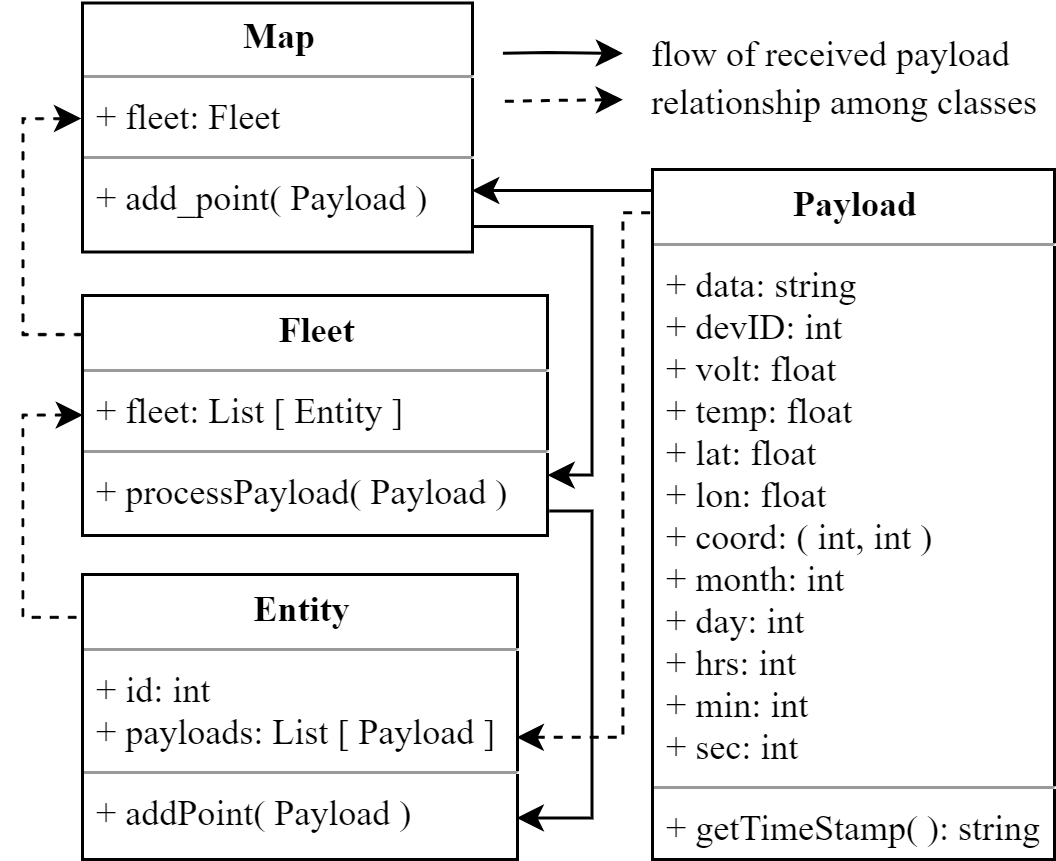

The diagram above was exported from draw.io. Its source (the exported page's mxGraphModel, read from the mxfile embedded in the PNG):
<mxGraphModel dx="705" dy="271" grid="0" gridSize="10" guides="1" tooltips="1" connect="1" arrows="1" fold="1" page="1" pageScale="1" pageWidth="850" pageHeight="1100" background="#ffffff" math="0" shadow="0">
  <root>
    <mxCell id="0" />
    <mxCell id="1" parent="0" />
    <mxCell id="_nGrljK9z4n9naipQIwD-16" style="edgeStyle=orthogonalEdgeStyle;rounded=0;orthogonalLoop=1;jettySize=auto;html=1;exitX=0.998;exitY=0.572;exitDx=0;exitDy=0;entryX=0.006;entryY=0.062;entryDx=0;entryDy=0;entryPerimeter=0;endArrow=none;endFill=0;startArrow=classic;startFill=1;dashed=1;fontFamily=Times New Roman;exitPerimeter=0;" edge="1" parent="1" source="5d2195bd80daf111-15" target="5d2195bd80daf111-19">
      <mxGeometry relative="1" as="geometry">
        <Array as="points">
          <mxPoint x="260" y="347" />
          <mxPoint x="260" y="172" />
        </Array>
      </mxGeometry>
    </mxCell>
    <mxCell id="5d2195bd80daf111-15" value="&lt;p style=&quot;margin: 0px ; margin-top: 4px ; text-align: center&quot;&gt;&lt;b&gt;Entity&lt;/b&gt;&lt;/p&gt;&lt;hr size=&quot;1&quot;&gt;&lt;p style=&quot;margin: 0px ; margin-left: 4px&quot;&gt;+ id: int&lt;/p&gt;&lt;p style=&quot;margin: 0px ; margin-left: 4px&quot;&gt;+ payloads: List [ Payload ]&lt;br&gt;&lt;/p&gt;&lt;hr size=&quot;1&quot;&gt;&lt;p style=&quot;margin: 0px ; margin-left: 4px&quot;&gt;+ addPoint( Payload )&lt;/p&gt;" style="verticalAlign=top;align=left;overflow=fill;fontSize=12;fontFamily=Times New Roman;html=1;rounded=0;shadow=0;comic=0;labelBackgroundColor=none;strokeWidth=1" parent="1" vertex="1">
      <mxGeometry x="80" y="293" width="145" height="95" as="geometry" />
    </mxCell>
    <mxCell id="_nGrljK9z4n9naipQIwD-8" style="edgeStyle=orthogonalEdgeStyle;rounded=0;orthogonalLoop=1;jettySize=auto;html=1;exitX=-0.004;exitY=0.463;exitDx=0;exitDy=0;entryX=-0.001;entryY=0.161;entryDx=0;entryDy=0;entryPerimeter=0;endArrow=none;endFill=0;startArrow=classic;startFill=1;dashed=1;exitPerimeter=0;fontFamily=Times New Roman;" edge="1" parent="1" source="5d2195bd80daf111-18" target="5d2195bd80daf111-20">
      <mxGeometry relative="1" as="geometry">
        <mxPoint x="85.11111111111109" y="81.88888888888891" as="sourcePoint" />
        <mxPoint x="65.11111111111109" y="171.33333333333326" as="targetPoint" />
        <Array as="points">
          <mxPoint x="60" y="141" />
          <mxPoint x="60" y="213" />
        </Array>
      </mxGeometry>
    </mxCell>
    <mxCell id="_nGrljK9z4n9naipQIwD-12" style="edgeStyle=orthogonalEdgeStyle;rounded=0;orthogonalLoop=1;jettySize=auto;html=1;exitX=0.998;exitY=0.917;exitDx=0;exitDy=0;entryX=1;entryY=0.75;entryDx=0;entryDy=0;exitPerimeter=0;fontFamily=Times New Roman;" edge="1" parent="1" source="5d2195bd80daf111-18" target="5d2195bd80daf111-20">
      <mxGeometry relative="1" as="geometry">
        <Array as="points">
          <mxPoint x="195" y="177" />
          <mxPoint x="250" y="177" />
          <mxPoint x="250" y="260" />
        </Array>
      </mxGeometry>
    </mxCell>
    <mxCell id="5d2195bd80daf111-18" value="&lt;p style=&quot;margin: 0px ; margin-top: 4px ; text-align: center&quot;&gt;&lt;b&gt;Map&lt;/b&gt;&lt;/p&gt;&lt;hr size=&quot;1&quot;&gt;&lt;p style=&quot;margin: 0px ; margin-left: 4px&quot;&gt;+ fleet: Fleet&lt;/p&gt;&lt;hr size=&quot;1&quot;&gt;&lt;p style=&quot;margin: 0px ; margin-left: 4px&quot;&gt;+ add_point( Payload )&lt;/p&gt;" style="verticalAlign=top;align=left;overflow=fill;fontSize=12;fontFamily=Times New Roman;html=1;rounded=0;shadow=0;comic=0;labelBackgroundColor=none;strokeWidth=1" parent="1" vertex="1">
      <mxGeometry x="80" y="102.5" width="130" height="83" as="geometry" />
    </mxCell>
    <mxCell id="_nGrljK9z4n9naipQIwD-18" style="edgeStyle=orthogonalEdgeStyle;rounded=0;orthogonalLoop=1;jettySize=auto;html=1;exitX=0.006;exitY=0.031;exitDx=0;exitDy=0;entryX=1;entryY=0.75;entryDx=0;entryDy=0;startArrow=none;startFill=0;endArrow=classic;endFill=1;fontFamily=Times New Roman;fontSize=13;exitPerimeter=0;" edge="1" parent="1" source="5d2195bd80daf111-19" target="5d2195bd80daf111-18">
      <mxGeometry relative="1" as="geometry">
        <Array as="points">
          <mxPoint x="240" y="165" />
        </Array>
      </mxGeometry>
    </mxCell>
    <mxCell id="5d2195bd80daf111-19" value="&lt;p style=&quot;margin: 0px ; margin-top: 4px ; text-align: center&quot;&gt;&lt;b&gt;Payload&lt;/b&gt;&lt;/p&gt;&lt;hr size=&quot;1&quot;&gt;&lt;p style=&quot;margin: 0px ; margin-left: 4px&quot;&gt;+ data: string&lt;/p&gt;&lt;p style=&quot;margin: 0px ; margin-left: 4px&quot;&gt;+ devID: int&lt;/p&gt;&lt;p style=&quot;margin: 0px 0px 0px 4px&quot;&gt;+ volt: float&lt;/p&gt;&lt;p style=&quot;margin: 0px 0px 0px 4px&quot;&gt;+ temp: float&lt;/p&gt;&lt;p style=&quot;margin: 0px 0px 0px 4px&quot;&gt;+ lat: float&lt;/p&gt;&lt;p style=&quot;margin: 0px 0px 0px 4px&quot;&gt;+ lon: float&lt;/p&gt;&lt;p style=&quot;margin: 0px 0px 0px 4px&quot;&gt;+ coord: ( int, int )&lt;/p&gt;&lt;p style=&quot;margin: 0px 0px 0px 4px&quot;&gt;+ month: int&lt;/p&gt;&lt;p style=&quot;margin: 0px 0px 0px 4px&quot;&gt;+ day: int&lt;/p&gt;&lt;p style=&quot;margin: 0px 0px 0px 4px&quot;&gt;+ hrs: int&lt;/p&gt;&lt;p style=&quot;margin: 0px 0px 0px 4px&quot;&gt;+ min: int&lt;/p&gt;&lt;p style=&quot;margin: 0px 0px 0px 4px&quot;&gt;+ sec: int&lt;/p&gt;&lt;hr size=&quot;1&quot;&gt;&lt;p style=&quot;margin: 0px ; margin-left: 4px&quot;&gt;+ getTimeStamp( ): string&lt;/p&gt;" style="verticalAlign=top;align=left;overflow=fill;fontSize=12;fontFamily=Times New Roman;html=1;rounded=0;shadow=0;comic=0;labelBackgroundColor=none;strokeWidth=1" parent="1" vertex="1">
      <mxGeometry x="270" y="158" width="134" height="230" as="geometry" />
    </mxCell>
    <mxCell id="_nGrljK9z4n9naipQIwD-13" style="edgeStyle=orthogonalEdgeStyle;rounded=0;orthogonalLoop=1;jettySize=auto;html=1;exitX=1.002;exitY=0.901;exitDx=0;exitDy=0;entryX=0.999;entryY=0.856;entryDx=0;entryDy=0;exitPerimeter=0;entryPerimeter=0;fontFamily=Times New Roman;" edge="1" parent="1" source="5d2195bd80daf111-20" target="5d2195bd80daf111-15">
      <mxGeometry relative="1" as="geometry">
        <Array as="points">
          <mxPoint x="250" y="272" />
          <mxPoint x="250" y="374" />
        </Array>
      </mxGeometry>
    </mxCell>
    <mxCell id="_nGrljK9z4n9naipQIwD-15" style="edgeStyle=orthogonalEdgeStyle;rounded=0;orthogonalLoop=1;jettySize=auto;html=1;exitX=0;exitY=0.5;exitDx=0;exitDy=0;entryX=0.002;entryY=0.153;entryDx=0;entryDy=0;entryPerimeter=0;endArrow=none;endFill=0;startArrow=classic;startFill=1;dashed=1;fontFamily=Times New Roman;" edge="1" parent="1" source="5d2195bd80daf111-20" target="5d2195bd80daf111-15">
      <mxGeometry relative="1" as="geometry">
        <Array as="points">
          <mxPoint x="60" y="240" />
          <mxPoint x="60" y="307" />
        </Array>
      </mxGeometry>
    </mxCell>
    <mxCell id="5d2195bd80daf111-20" value="&lt;p style=&quot;margin: 0px ; margin-top: 4px ; text-align: center&quot;&gt;&lt;b&gt;Fleet&lt;/b&gt;&lt;/p&gt;&lt;hr size=&quot;1&quot;&gt;&lt;p style=&quot;margin: 0px ; margin-left: 4px&quot;&gt;+ fleet: List [ Entity ]&lt;/p&gt;&lt;hr size=&quot;1&quot;&gt;&lt;p style=&quot;margin: 0px ; margin-left: 4px&quot;&gt;+ processPayload( Payload )&lt;/p&gt;" style="verticalAlign=top;align=left;overflow=fill;fontSize=12;fontFamily=Times New Roman;html=1;rounded=0;shadow=0;comic=0;labelBackgroundColor=none;strokeWidth=1" parent="1" vertex="1">
      <mxGeometry x="80" y="200" width="155" height="80" as="geometry" />
    </mxCell>
    <mxCell id="_nGrljK9z4n9naipQIwD-17" value="&lt;p style=&quot;line-height: 70%&quot;&gt;flow of received payload&lt;br&gt;&lt;font style=&quot;font-size: 9px ; line-height: 70%&quot;&gt;&amp;nbsp;&lt;/font&gt;&lt;br&gt;relationship among classes&lt;/p&gt;" style="verticalAlign=top;align=left;overflow=fill;fontSize=12;fontFamily=Times New Roman;html=1;rounded=0;shadow=0;comic=0;labelBackgroundColor=none;strokeWidth=1;strokeColor=none;" vertex="1" parent="1">
      <mxGeometry x="270" y="103.5" width="130" height="50" as="geometry" />
    </mxCell>
    <mxCell id="_nGrljK9z4n9naipQIwD-19" style="edgeStyle=orthogonalEdgeStyle;rounded=0;orthogonalLoop=1;jettySize=auto;html=1;startArrow=classic;startFill=1;endArrow=none;endFill=0;fontFamily=Times New Roman;fontSize=13;" edge="1" parent="1">
      <mxGeometry relative="1" as="geometry">
        <mxPoint x="260" y="119" as="sourcePoint" />
        <mxPoint x="220" y="119" as="targetPoint" />
        <Array as="points">
          <mxPoint x="235" y="119" />
        </Array>
      </mxGeometry>
    </mxCell>
    <mxCell id="_nGrljK9z4n9naipQIwD-20" style="edgeStyle=orthogonalEdgeStyle;rounded=0;orthogonalLoop=1;jettySize=auto;html=1;startArrow=classic;startFill=1;endArrow=none;endFill=0;fontFamily=Times New Roman;fontSize=13;dashed=1;" edge="1" parent="1">
      <mxGeometry relative="1" as="geometry">
        <mxPoint x="260.1111111111111" y="134.94444444444443" as="sourcePoint" />
        <mxPoint x="220" y="135" as="targetPoint" />
        <Array as="points">
          <mxPoint x="235" y="135" />
        </Array>
      </mxGeometry>
    </mxCell>
  </root>
</mxGraphModel>